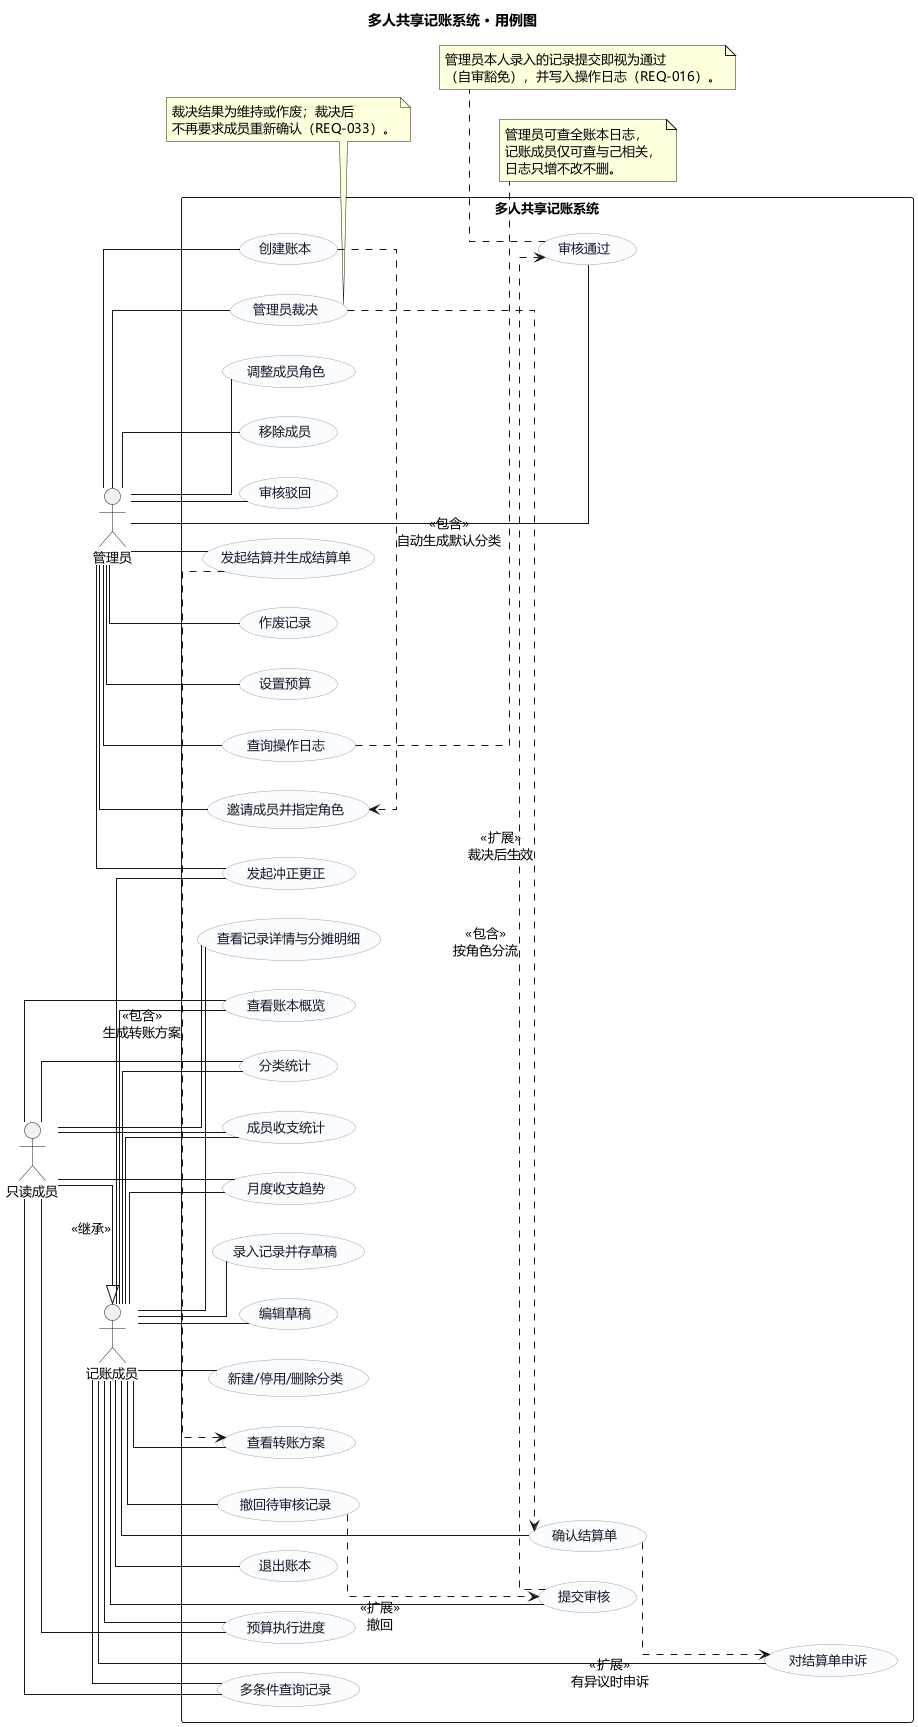

The diagram above was rendered by PlantUML. Its source (embedded in the PNG):
@startuml UML用例图
'============================================================
' 多人共享记账系统 —— 用例图（行为性图）
' 三类角色：管理员 / 记账成员 / 只读成员
'============================================================
title 多人共享记账系统 · 用例图
skinparam backgroundColor #FFFFFF
skinparam defaultFontName "Microsoft YaHei"
skinparam defaultFontSize 13
skinparam shadowing false
skinparam packageStyle rectangle
skinparam nodesep 30
skinparam ranksep 28
skinparam linetype ortho
left to right direction
skinparam usecase {
  BackgroundColor #FBFCFE
  BorderColor #98A2B3
  FontColor #101828
}

actor "管理员" as Admin
actor "记账成员" as Writer
actor "只读成员" as Reader

rectangle "多人共享记账系统" {

  usecase "创建账本" as UC01
  usecase "邀请成员并指定角色" as UC02
  usecase "调整成员角色" as UC03
  usecase "移除成员" as UC04
  usecase "退出账本" as UC05

  usecase "录入记录并存草稿" as UC07
  usecase "编辑草稿" as UC08
  usecase "提交审核" as UC09
  usecase "撤回待审核记录" as UC10
  usecase "多条件查询记录" as UC11
  usecase "查看记录详情与分摊明细" as UC12

  usecase "审核通过" as UC13
  usecase "审核驳回" as UC14
  usecase "作废记录" as UC15
  usecase "发起冲正更正" as UC16

  usecase "查看账本概览" as UC17
  usecase "分类统计" as UC18
  usecase "成员收支统计" as UC19
  usecase "月度收支趋势" as UC20
  usecase "预算执行进度" as UC21
  usecase "设置预算" as UC22

  usecase "新建/停用/删除分类" as UC23
  usecase "发起结算并生成结算单" as UC24
  usecase "确认结算单" as UC25
  usecase "对结算单申诉" as UC26
  usecase "管理员裁决" as UC27
  usecase "查看转账方案" as UC28

  usecase "查询操作日志" as UC29
}

'---------- 管理员 ----------
Admin -- UC01
Admin -- UC02
Admin -- UC03
Admin -- UC04
Admin -- UC13
Admin -- UC14
Admin -- UC15
Admin -- UC16
Admin -- UC22
Admin -- UC24
Admin -- UC27
Admin -- UC29

'---------- 记账成员 ----------
Writer -- UC05
Writer -- UC07
Writer -- UC08
Writer -- UC09
Writer -- UC10
Writer -- UC11
Writer -- UC12
Writer -- UC16
Writer -- UC17
Writer -- UC18
Writer -- UC19
Writer -- UC20
Writer -- UC21
Writer -- UC23
Writer -- UC25
Writer -- UC26
Writer -- UC28

'---------- 只读成员 ----------
Reader -- UC11
Reader -- UC12
Reader -- UC17
Reader -- UC18
Reader -- UC19
Reader -- UC20
Reader -- UC21

'只读成员的查看能力被记账成员继承
Reader --|> Writer : <<继承>>

'---------- 包含 / 扩展 ----------
UC01 .> UC02 : <<包含>>\n自动生成默认分类
UC09 .> UC13 : <<包含>>\n按角色分流
UC10 ..> UC09 : <<扩展>>\n撤回
UC24 .> UC28 : <<包含>>\n生成转账方案
UC25 ..> UC26 : <<扩展>>\n有异议时申诉
UC27 ..> UC25 : <<扩展>>\n裁决后生效

note bottom of UC13
  管理员本人录入的记录提交即视为通过
  （自审豁免），并写入操作日志（REQ-016）。
end note

note bottom of UC27
  裁决结果为维持或作废；裁决后
  不再要求成员重新确认（REQ-033）。
end note

note right of UC29
  管理员可查全账本日志，
  记账成员仅可查与己相关，
  日志只增不改不删。
end note

@enduml